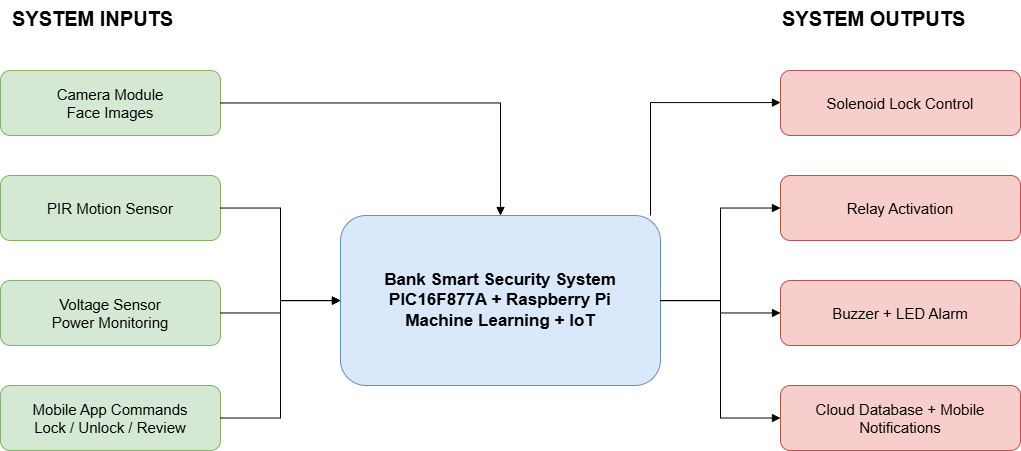

The diagram above was exported from draw.io. Its source (the exported page's mxGraphModel, read from the mxfile embedded in the PNG):
<mxGraphModel dx="1032" dy="663" grid="1" gridSize="10" guides="1" tooltips="1" connect="1" arrows="1" fold="1" page="1" pageScale="1" pageWidth="1169" pageHeight="827" math="0" shadow="0">
  <root>
    <mxCell id="0" />
    <mxCell id="1" parent="0" />
    <mxCell id="title_inputs" parent="1" style="text;html=1;fontSize=20;fontStyle=1;strokeColor=none;fillColor=none;" value="SYSTEM INPUTS" vertex="1">
      <mxGeometry height="40" width="220" x="80" y="30" as="geometry" />
    </mxCell>
    <mxCell id="title_outputs" parent="1" style="text;html=1;fontSize=20;fontStyle=1;strokeColor=none;fillColor=none;" value="SYSTEM OUTPUTS" vertex="1">
      <mxGeometry height="40" width="240" x="850" y="30" as="geometry" />
    </mxCell>
    <mxCell id="main" parent="1" style="rounded=1;whiteSpace=wrap;html=1;fillColor=#dae8fc;strokeColor=#6c8ebf;fontSize=17;fontStyle=1;" value="Bank Smart Security System&#10;PIC16F877A + Raspberry Pi&#10;Machine Learning + IoT" vertex="1">
      <mxGeometry height="170" width="320" x="410" y="245" as="geometry" />
    </mxCell>
    <mxCell id="camera" parent="1" style="rounded=1;whiteSpace=wrap;html=1;fillColor=#d5e8d4;strokeColor=#82b366;fontSize=15;" value="Camera Module&#10;Face Images" vertex="1">
      <mxGeometry height="65" width="220" x="70" y="100" as="geometry" />
    </mxCell>
    <mxCell id="pir" parent="1" style="rounded=1;whiteSpace=wrap;html=1;fillColor=#d5e8d4;strokeColor=#82b366;fontSize=15;" value="PIR Motion Sensor" vertex="1">
      <mxGeometry height="65" width="220" x="70" y="205" as="geometry" />
    </mxCell>
    <mxCell id="voltage" parent="1" style="rounded=1;whiteSpace=wrap;html=1;fillColor=#d5e8d4;strokeColor=#82b366;fontSize=15;" value="Voltage Sensor&#10;Power Monitoring" vertex="1">
      <mxGeometry height="65" width="220" x="70" y="310" as="geometry" />
    </mxCell>
    <mxCell id="appcmd" parent="1" style="rounded=1;whiteSpace=wrap;html=1;fillColor=#d5e8d4;strokeColor=#82b366;fontSize=15;" value="Mobile App Commands&#10;Lock / Unlock / Review" vertex="1">
      <mxGeometry height="65" width="220" x="70" y="415" as="geometry" />
    </mxCell>
    <mxCell id="lock" parent="1" style="rounded=1;whiteSpace=wrap;html=1;fillColor=#f8cecc;strokeColor=#b85450;fontSize=15;" value="Solenoid Lock Control" vertex="1">
      <mxGeometry height="65" width="240" x="850" y="100" as="geometry" />
    </mxCell>
    <mxCell id="relay" parent="1" style="rounded=1;whiteSpace=wrap;html=1;fillColor=#f8cecc;strokeColor=#b85450;fontSize=15;" value="Relay Activation" vertex="1">
      <mxGeometry height="65" width="240" x="850" y="205" as="geometry" />
    </mxCell>
    <mxCell id="alarm" parent="1" style="rounded=1;whiteSpace=wrap;html=1;fillColor=#f8cecc;strokeColor=#b85450;fontSize=15;" value="Buzzer + LED Alarm" vertex="1">
      <mxGeometry height="65" width="240" x="850" y="310" as="geometry" />
    </mxCell>
    <mxCell id="notify" parent="1" style="rounded=1;whiteSpace=wrap;html=1;fillColor=#f8cecc;strokeColor=#b85450;fontSize=15;" value="Cloud Database + Mobile Notifications" vertex="1">
      <mxGeometry height="65" width="240" x="850" y="415" as="geometry" />
    </mxCell>
    <mxCell id="e1" edge="1" parent="1" source="camera" style="edgeStyle=orthogonalEdgeStyle;rounded=0;html=1;endArrow=block;" target="main">
      <mxGeometry relative="1" as="geometry" />
    </mxCell>
    <mxCell id="e2" edge="1" parent="1" source="pir" style="edgeStyle=orthogonalEdgeStyle;rounded=0;html=1;endArrow=block;" target="main">
      <mxGeometry relative="1" as="geometry" />
    </mxCell>
    <mxCell id="e3" edge="1" parent="1" source="voltage" style="edgeStyle=orthogonalEdgeStyle;rounded=0;html=1;endArrow=block;" target="main">
      <mxGeometry relative="1" as="geometry" />
    </mxCell>
    <mxCell id="e4" edge="1" parent="1" source="appcmd" style="edgeStyle=orthogonalEdgeStyle;rounded=0;html=1;endArrow=block;" target="main">
      <mxGeometry relative="1" as="geometry" />
    </mxCell>
    <mxCell id="e5" edge="1" parent="1" source="main" style="edgeStyle=orthogonalEdgeStyle;rounded=0;html=1;endArrow=block;" target="lock">
      <mxGeometry relative="1" as="geometry">
        <Array as="points">
          <mxPoint x="720" y="132" />
        </Array>
      </mxGeometry>
    </mxCell>
    <mxCell id="e6" edge="1" parent="1" source="main" style="edgeStyle=orthogonalEdgeStyle;rounded=0;html=1;endArrow=block;" target="relay">
      <mxGeometry relative="1" as="geometry" />
    </mxCell>
    <mxCell id="e7" edge="1" parent="1" source="main" style="edgeStyle=orthogonalEdgeStyle;rounded=0;html=1;endArrow=block;" target="alarm">
      <mxGeometry relative="1" as="geometry" />
    </mxCell>
    <mxCell id="e8" edge="1" parent="1" source="main" style="edgeStyle=orthogonalEdgeStyle;rounded=0;html=1;endArrow=block;" target="notify">
      <mxGeometry relative="1" as="geometry" />
    </mxCell>
  </root>
</mxGraphModel>